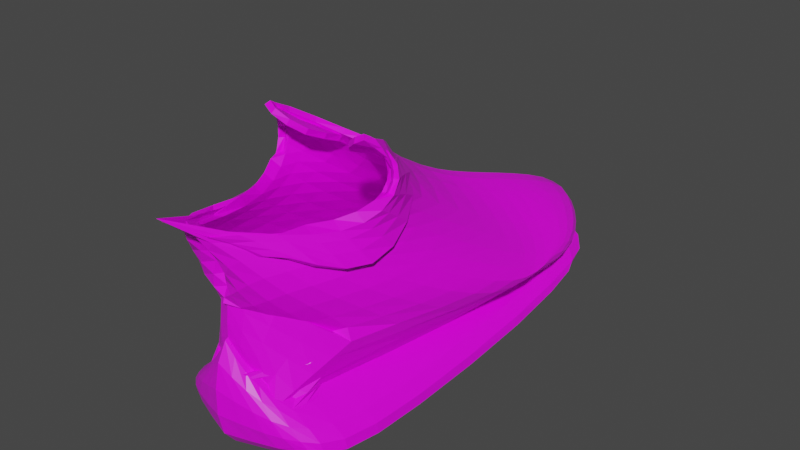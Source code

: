 # Source: shoeeeeeee_3.6.blend  (saved by Blender 2.93.21; exported with 4.5.12 LTS)
import bpy
from mathutils import Matrix  # noqa: F401  (used for matrix-valued properties, if any)

bpy.ops.wm.read_factory_settings(use_empty=True)
scene = bpy.context.scene
scene.name = 'Scene'

# ---- collections
col_collection = bpy.data.collections.new('Collection'); scene.collection.children.link(col_collection)

# ---- images (referenced by path relative to the original .blend; pixels are not part of the script)
import os
ASSET_DIR = os.environ.get("B2B_ASSET_DIR", "")  # directory of the original .blend (textures are referenced by path, not embedded)
HERE = os.path.dirname(os.path.abspath(__file__))  # packed textures are extracted next to this script under _unpacked/

def load_image(name, relpath, width, height, colorspace="sRGB"):
    """Load a texture the original file referenced (path relative to the .blend, or extracted next to this script)."""
    p = next((c for c in (os.path.join(HERE, relpath), os.path.join(ASSET_DIR, relpath)) if relpath and os.path.exists(c)), "")
    if p:
        img = bpy.data.images.load(p, check_existing=True)
        img.name = name
    else:  # same state as the original file: an image datablock whose file is absent (Cycles renders it pink)
        img = bpy.data.images.new(name, width, height)
        img.source = "FILE"
        img.filepath = "//" + (relpath or name)
    img.colorspace_settings.name = colorspace
    return img
img_image_jpg = load_image('image.jpg', 'image.jpg', 1024, 1024, 'sRGB')
img_out_side_jpeg = load_image('OUT_SIDE.jpeg', 'OUT_SIDE.jpeg', 1024, 1024, 'sRGB')
img_download_png = load_image('download.png', 'downlcfcfgghghad.png', 1024, 1024, 'sRGB')
img_black_colour_jpg = load_image('Black_colour.jpg', 'Black_colour.jpg', 1024, 1024, 'sRGB')
img_hb_jpmkjkn_png = load_image('hb jpmkjkn.PNG', 'hb jpmkjknssssssa.PNG', 1024, 1024, 'sRGB')
img_165599_abc_png = load_image('165599-abc.png', '165599-abc.png', 1024, 1024, 'sRGB')

# ---- materials (node trees are filled in below, after node groups)
mat_material = bpy.data.materials.new('Material')
mat_material.alpha_threshold = 0.0
mat_material.use_transparent_shadow = False
mat_material.line_color = (0.0, 0.0, 0.0, 1.0)

# ---- material node trees
mat_material.use_nodes = True; mat_material.node_tree.nodes.clear()
_N = mat_material.node_tree.nodes; _L = mat_material.node_tree.links
n0 = _N.new('ShaderNodeOutputMaterial'); n0.name = 'Material Output'; n0.location = (498, 300)
n1 = _N.new('ShaderNodeBsdfPrincipled'); n1.name = 'Principled BSDF'; n1.location = (208, 300)
n1.distribution = 'GGX'
n1.subsurface_method = 'BURLEY'
n1.inputs[2].default_value = 0.4
n1.inputs[3].default_value = 1.45
n1.inputs[27].default_value = (0.0, 0.0, 0.0, 1.0)
n1.inputs[28].default_value = 1.0
n2 = _N.new('ShaderNodeTexImage'); n2.name = 'Image Texture.001'; n2.location = (-278, 29)
n2.image = img_image_jpg
n3 = _N.new('ShaderNodeTexImage'); n3.name = 'Image Texture.002'; n3.location = (-798, 215)
n3.hide = True
n3.image = img_image_jpg
n4 = _N.new('ShaderNodeTexImage'); n4.name = 'Image Texture'; n4.location = (-435, 237)
n4.image = img_out_side_jpeg
n5 = _N.new('ShaderNodeTexImage'); n5.name = 'Image Texture.004'; n5.location = (-631, 12)
n5.image = img_download_png
n6 = _N.new('ShaderNodeTexImage'); n6.name = 'Image Texture.005'; n6.location = (-847, 325)
n6.image = img_black_colour_jpg
n7 = _N.new('ShaderNodeTexImage'); n7.name = 'Image Texture.007'; n7.location = (-122, 223)
n7.image = img_hb_jpmkjkn_png
n8 = _N.new('ShaderNodeTexImage'); n8.name = 'Image Texture.008'; n8.location = (-333, 302)
n8.image = img_hb_jpmkjkn_png
n9 = _N.new('ShaderNodeTexImage'); n9.name = 'Image Texture.003'; n9.location = (-88, 13)
n9.image = img_165599_abc_png
n10 = _N.new('ShaderNodeTexImage'); n10.name = 'Image Texture.006'; n10.location = (522, 7)
n10.image = img_download_png
n11 = _N.new('ShaderNodeTexImage'); n11.name = 'Image Texture.009'; n11.location = (-595, 296)
n11.image = img_download_png
_L.new(n1.outputs[0], n0.inputs[0])
_L.new(n11.outputs[0], n1.inputs[0])
n0.is_active_output = True

# ---- world
world_world = bpy.data.worlds.new('World'); scene.world = world_world
world_world.use_nodes = True; world_world.node_tree.nodes.clear()
_N = world_world.node_tree.nodes; _L = world_world.node_tree.links
n0 = _N.new('ShaderNodeOutputWorld'); n0.name = 'World Output'; n0.location = (300, 300)
n1 = _N.new('ShaderNodeBackground'); n1.name = 'Background'; n1.location = (10, 300)
n1.inputs[0].default_value = (0.05088, 0.05088, 0.05088, 1.0)
_L.new(n1.outputs[0], n0.inputs[0])
n0.is_active_output = True
world_world.color = (0.05088, 0.05088, 0.05088)
world_world.use_sun_shadow = False
world_world.sun_shadow_jitter_overblur = 0.0

# ---- meshes
me_cube = bpy.data.meshes.new('Cube')
me_cube.from_pydata([(0.0, 0.05255, 0.5129), (0.191, -0.04464, 0.4467), (0.4548, -0.5354, 0.9383), (0.471, -0.4745, 0.6967), (0.0, 0.2978, 0.4689), (0.1712, 0.7295, -0.08392), (0.0, 1.108, -0.306), (0.0, 1.32, -0.4738), (0.3626, -0.4299, 0.2655), (0.1972, -0.5526, 0.4958), (0.5767, 0.4766, -0.1822), (0.3775, 1.198, -0.3374), (0.3154, -1.024, 0.3301), (0.0, -1.284, 0.6804), (0.3242, -0.5992, -0.052), (0.2161, -0.9535, -0.2609), (0.0, -1.062, 0.05808), (-0.008409, -0.902, 0.4546), (0.0, -0.4463, -0.2278), (0.3007, -0.7172, -0.3068), (0.0, 1.141, -0.3485), (0.0, 1.258, -0.4012), (0.0, 0.9015, -0.1772), (0.0, -1.286, -0.1659), (0.0, 1.366, -0.3251), (0.0, -1.06, 0.001541), (0.05454, -0.4744, 0.6829), (0.149, 0.09019, 0.5689), (0.4378, -0.5275, 0.1627), (0.1519, -1.019, 0.5609), (0.0, -1.162, 0.4164), (0.0, -0.9127, 0.3067), (0.1947, -0.6656, -0.221), (0.0, -0.9815, -0.3047), (0.0, 1.117, -0.3366), (0.0, 1.61, -0.4223), (0.0, 0.6773, -0.3855), (0.0, -0.8379, -0.3243), (0.0, 1.292, -0.3445), (0.0, -0.8604, -0.3202), (0.0, -1.14, -0.5581), (0.0, -1.058, 0.1692), (0.0, 1.389, -0.459), (0.0, 1.406, -0.4131), (0.6634, -0.9299, -0.459), (0.02519, -1.069, -0.2024), (0.5245, 1.888, -0.4115), (0.0, 1.364, -0.1966), (0.2827, 1.367, -0.2029), (0.0, 1.665, -0.09921), (0.42, 0.8192, -0.19), (0.0, -0.7444, -0.5786), (0.0, -0.7145, -0.0509), (0.6443, -0.5725, -0.5685), (0.2846, -0.6908, -0.2371), (0.0, 0.8768, 0.2629), (0.227, 1.048, -0.1434), (0.4984, 0.6479, -0.1861)], [], [(1, 0, 2, 3), (0, 1, 5, 4), (49, 48, 7, 6), (56, 5, 10, 57), (5, 1, 8, 10), (1, 3, 9, 8), (11, 50, 57, 10, 14, 15), (10, 8, 12, 14), (8, 9, 13, 12), (15, 14, 18, 19), (14, 12, 16, 18), (12, 13, 17, 16), (14, 15, 24, 23), (6, 7, 21, 20), (7, 11, 22, 21), (11, 15, 24, 22), (9, 3, 27, 28), (3, 2, 26, 27), (13, 9, 28, 29), (17, 13, 29, 31), (15, 14, 30, 25), (15, 25, 33, 32), (14, 15, 35, 34), (15, 32, 39, 37), (11, 22, 38, 36), (15, 11, 36, 37), (51, 52, 43, 42), (42, 43, 47, 46), (53, 54, 45, 44), (44, 45, 41, 40), (51, 53, 44, 40), (54, 52, 41, 45), (7, 48, 50, 11), (55, 56, 48, 49), (47, 43, 52, 54), (42, 46, 53, 51), (46, 47, 54, 53), (40, 41, 52, 51), (4, 5, 56, 55), (48, 56, 57, 50)])
_uv = me_cube.uv_layers.new(name='UVMap')
_uv.uv.foreach_set('vector', [0.5015, 0.4301, 0.5787, 0.4306, 0.4722, 0.5255, 0.428, 0.4983, 0.5787, 0.4306, 0.5015, 0.4301, 0.4751, 0.273, 0.5914, 0.389, 0.625, 0.5, 0.375, 0.5, 0.375, 0.5, 0.625, 0.5, 0.4746, 0.2155, 0.4751, 0.273, 0.315, 0.282, 0.3521, 0.2594, 0.4751, 0.273, 0.5015, 0.4301, 0.3844, 0.4681, 0.315, 0.282, 0.4128, 0.7591, 0.4128, 0.8651, 0.315, 0.8224, 0.323, 0.7872, 0.7014, 0.5271, 0.673, 0.4573, 0.6672, 0.429, 0.6615, 0.4006, 0.7463, 0.2263, 0.8567, 0.1854, 0.6615, 0.4006, 0.6293, 0.2321, 0.6593, 0.1349, 0.7463, 0.2263, 0.05968, 0.6512, 0.1305, 0.7013, 0.1305, 0.8418, 0.01341, 0.7495, 0.9207, 0.7701, 0.9099, 0.8296, 0.9207, 0.8607, 0.861, 0.7975, 0.7463, 0.2263, 0.6593, 0.1349, 0.8105, 0.1509, 0.8567, 0.2663, 0.861, 0.6991, 0.96, 0.623, 0.9312, 0.6606, 0.96, 0.7499, 0.8978, 0.4637, 0.8836, 0.515, 0.9671, 0.1349, 0.9671, 0.5769, 0.625, 0.5, 0.375, 0.5, 0.375, 0.5, 0.625, 0.5, 0.375, 0.5, 0.375, 0.5, 0.375, 0.5, 0.375, 0.5, 0.375, 0.5, 0.375, 0.5, 0.375, 0.5, 0.375, 0.5, 0.4785, 0.6168, 0.4704, 0.6041, 0.315, 0.5635, 0.5738, 0.5456, 0.375, 0.75, 0.625, 0.75, 0.625, 0.75, 0.375, 0.75, 0.5738, 0.739, 0.4785, 0.6168, 0.5738, 0.5456, 0.5623, 0.6793, 0.594, 0.769, 0.594, 0.8442, 0.5546, 0.7841, 0.5641, 0.7591, 0.1573, 0.6512, 0.2713, 0.6666, 0.2713, 0.7845, 0.1742, 0.7183, 0.4995, 0.8021, 0.5278, 0.8328, 0.4397, 0.8002, 0.5278, 0.7591, 0.7463, 0.2263, 0.8567, 0.1854, 0.7773, 0.6029, 0.7844, 0.5197, 0.375, 0.5, 0.375, 0.5, 0.375, 0.5, 0.375, 0.5, 0.375, 0.5, 0.375, 0.5, 0.375, 0.5, 0.375, 0.5, 0.375, 0.5, 0.375, 0.5, 0.375, 0.5, 0.375, 0.5, 0.375, 0.05311, 0.625, 0.05311, 0.625, 0.25, 0.375, 0.25, 0.375, 0.25, 0.625, 0.25, 0.625, 0.5, 0.375, 0.5, 0.01341, 0.5333, 0.1977, 0.5661, 0.2882, 0.631, 0.03203, 0.5957, 0.6293, 0.7786, 0.796, 0.7028, 0.7764, 0.623, 0.8342, 0.7786, 0.125, 0.6969, 0.375, 0.6969, 0.375, 0.75, 0.125, 0.75, 0.625, 0.6969, 0.875, 0.6969, 0.875, 0.75, 0.625, 0.75, 0.8128, 0.5605, 0.6681, 0.5465, 0.673, 0.4573, 0.7014, 0.5271, 0.6024, 0.2838, 0.4746, 0.2155, 0.474, 0.1579, 0.6024, 0.1349, 0.625, 0.5, 0.875, 0.5, 0.875, 0.6969, 0.625, 0.6969, 0.125, 0.5, 0.375, 0.5, 0.375, 0.6969, 0.125, 0.6969, 0.07528, 0.1349, 0.2882, 0.2315, 0.1977, 0.5661, 0.01341, 0.5333, 0.375, 0.0, 0.625, 0.0, 0.625, 0.05311, 0.375, 0.05311, 0.5914, 0.389, 0.4751, 0.273, 0.4746, 0.2155, 0.6024, 0.2838, 0.474, 0.1579, 0.4746, 0.2155, 0.3521, 0.2594, 0.3892, 0.2369])
me_cube.materials.append(mat_material)
me_cube.use_remesh_preserve_volume = False
me_cube.use_remesh_preserve_attributes = False
me_cube.use_mirror_vertex_groups = False
me_cube.update()

# ---- objects
ob_cube = bpy.data.objects.new('Cube', me_cube)
ob_empty = bpy.data.objects.new('Empty', img_out_side_jpeg)
ob_empty_001 = bpy.data.objects.new('Empty.001', img_out_side_jpeg)

# ---- transforms, parenting, visibility, modifiers, constraints
ob_cube.location = (0.0, 0.0, 0.0)
ob_cube.rotation_euler = (0.0, -0.0, -0.04292)
ob_cube.lock_rotations_4d = False
ob_cube.empty_display_type = 'ARROWS'
ob_cube.lineart.crease_threshold = 0.0
_m = ob_cube.modifiers.new('Mirror', 'MIRROR')
_m.use_clip = True
_m = ob_cube.modifiers.new('Subdivision', 'SUBSURF')
_m.levels = 2
_m = ob_cube.modifiers.new('Solidify', 'SOLIDIFY')
_m.thickness = 0.03
ob_empty.location = (-5.931, 0.1114, 0.0)
ob_empty.rotation_euler = (1.556, 0.03688, -0.04614)
ob_empty.empty_display_type = 'IMAGE'
ob_empty.empty_display_size = 5.0
ob_empty_001.location = (-1.046, 0.0, 0.07768)
ob_empty_001.rotation_euler = (1.513, 0.04581, 1.598)
ob_empty_001.empty_display_type = 'IMAGE'
ob_empty_001.empty_display_size = 5.0

# ---- collection membership
col_collection.objects.link(ob_cube)
col_collection.objects.link(ob_empty)
col_collection.objects.link(ob_empty_001)

# ---- scene / render settings (as saved in the file)
scene.frame_start = 1; scene.frame_end = 250; scene.frame_set(1)
scene.render.engine = 'BLENDER_EEVEE_NEXT'
scene.cycles.use_denoising = False
scene.cycles.samples = 128
scene.cycles.sampling_pattern = 'TABULATED_SOBOL'
scene.cycles.use_adaptive_sampling = False
scene.cycles.use_light_tree = False
scene.view_settings.view_transform = 'Filmic'
bpy.context.view_layer.update()

# ---- added for rendering (the .blend has no active camera and no usable light): camera, sun
cam_auto = bpy.data.cameras.new('AutoCamera')
cam_auto.lens = 50.0
cam_auto.sensor_width = 36.0
cam_auto.clip_end = 1000.0
ob_auto_camera = bpy.data.objects.new('AutoCamera', cam_auto)
scene.collection.objects.link(ob_auto_camera)
ob_auto_camera.location = (3.00472, -3.53616, 2.54276)
ob_auto_camera.rotation_euler = (1.09748, -7.21219e-08, 0.694738)
scene.camera = ob_auto_camera
light_auto_sun = bpy.data.lights.new('AutoSun', 'SUN')
light_auto_sun.energy = 3.0
light_auto_sun.angle = 0.0523599
ob_auto_sun = bpy.data.objects.new('AutoSun', light_auto_sun)
scene.collection.objects.link(ob_auto_sun)
ob_auto_sun.rotation_euler = (0.872665, 0.174533, 0.523599)
bpy.context.view_layer.update()
